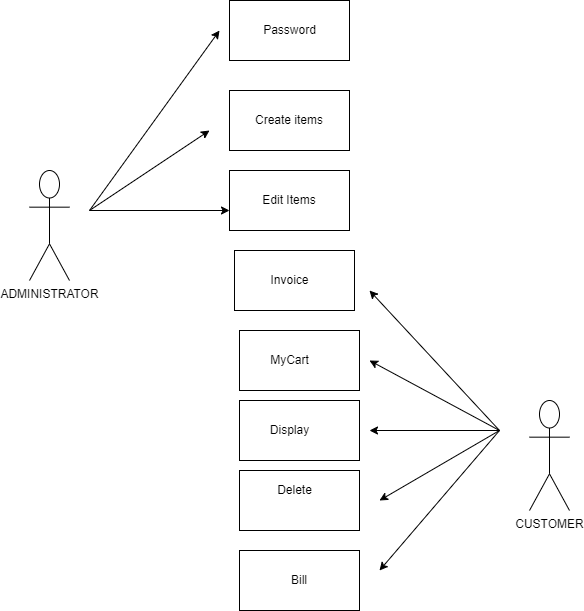

The diagram above was exported from draw.io. Its source (the exported page's mxGraphModel, read from the mxfile embedded in the PNG):
<mxGraphModel dx="868" dy="393" grid="1" gridSize="10" guides="1" tooltips="1" connect="1" arrows="1" fold="1" page="1" pageScale="1" pageWidth="850" pageHeight="1100" math="0" shadow="0">
  <root>
    <mxCell id="0" />
    <mxCell id="1" parent="0" />
    <mxCell id="q5gpONTsWWDkA72PyiDI-2" value="ADMINISTRATOR" style="shape=umlActor;verticalLabelPosition=bottom;verticalAlign=top;html=1;outlineConnect=0;" vertex="1" parent="1">
      <mxGeometry x="220" y="290" width="40" height="110" as="geometry" />
    </mxCell>
    <mxCell id="q5gpONTsWWDkA72PyiDI-6" value="Create items" style="rounded=0;whiteSpace=wrap;html=1;" vertex="1" parent="1">
      <mxGeometry x="420" y="210" width="120" height="60" as="geometry" />
    </mxCell>
    <mxCell id="q5gpONTsWWDkA72PyiDI-7" value="Edit Items" style="rounded=0;whiteSpace=wrap;html=1;" vertex="1" parent="1">
      <mxGeometry x="420" y="290" width="120" height="60" as="geometry" />
    </mxCell>
    <mxCell id="q5gpONTsWWDkA72PyiDI-8" value="" style="rounded=0;whiteSpace=wrap;html=1;" vertex="1" parent="1">
      <mxGeometry x="425" y="370" width="120" height="60" as="geometry" />
    </mxCell>
    <mxCell id="q5gpONTsWWDkA72PyiDI-9" value="" style="rounded=0;whiteSpace=wrap;html=1;" vertex="1" parent="1">
      <mxGeometry x="430" y="450" width="120" height="60" as="geometry" />
    </mxCell>
    <mxCell id="q5gpONTsWWDkA72PyiDI-10" value="" style="rounded=0;whiteSpace=wrap;html=1;" vertex="1" parent="1">
      <mxGeometry x="430" y="520" width="120" height="60" as="geometry" />
    </mxCell>
    <mxCell id="q5gpONTsWWDkA72PyiDI-11" value="" style="rounded=0;whiteSpace=wrap;html=1;" vertex="1" parent="1">
      <mxGeometry x="430" y="590" width="120" height="60" as="geometry" />
    </mxCell>
    <mxCell id="q5gpONTsWWDkA72PyiDI-13" value="CUSTOMER" style="shape=umlActor;verticalLabelPosition=bottom;verticalAlign=top;html=1;outlineConnect=0;" vertex="1" parent="1">
      <mxGeometry x="720" y="520" width="40" height="110" as="geometry" />
    </mxCell>
    <mxCell id="q5gpONTsWWDkA72PyiDI-16" value="" style="endArrow=classic;html=1;rounded=0;" edge="1" parent="1">
      <mxGeometry width="50" height="50" relative="1" as="geometry">
        <mxPoint x="280" y="330" as="sourcePoint" />
        <mxPoint x="400" y="250" as="targetPoint" />
      </mxGeometry>
    </mxCell>
    <mxCell id="q5gpONTsWWDkA72PyiDI-17" value="" style="endArrow=classic;html=1;rounded=0;" edge="1" parent="1">
      <mxGeometry width="50" height="50" relative="1" as="geometry">
        <mxPoint x="280" y="330" as="sourcePoint" />
        <mxPoint x="420" y="330" as="targetPoint" />
      </mxGeometry>
    </mxCell>
    <mxCell id="q5gpONTsWWDkA72PyiDI-18" value="" style="endArrow=classic;html=1;rounded=0;" edge="1" parent="1">
      <mxGeometry width="50" height="50" relative="1" as="geometry">
        <mxPoint x="690" y="550" as="sourcePoint" />
        <mxPoint x="560" y="410" as="targetPoint" />
      </mxGeometry>
    </mxCell>
    <mxCell id="q5gpONTsWWDkA72PyiDI-19" value="" style="endArrow=classic;html=1;rounded=0;" edge="1" parent="1">
      <mxGeometry width="50" height="50" relative="1" as="geometry">
        <mxPoint x="690" y="550" as="sourcePoint" />
        <mxPoint x="560" y="480" as="targetPoint" />
      </mxGeometry>
    </mxCell>
    <mxCell id="q5gpONTsWWDkA72PyiDI-21" value="" style="endArrow=classic;html=1;rounded=0;" edge="1" parent="1">
      <mxGeometry width="50" height="50" relative="1" as="geometry">
        <mxPoint x="690" y="550" as="sourcePoint" />
        <mxPoint x="560" y="550" as="targetPoint" />
      </mxGeometry>
    </mxCell>
    <mxCell id="q5gpONTsWWDkA72PyiDI-23" value="" style="endArrow=classic;html=1;rounded=0;" edge="1" parent="1">
      <mxGeometry width="50" height="50" relative="1" as="geometry">
        <mxPoint x="690" y="550" as="sourcePoint" />
        <mxPoint x="570" y="620" as="targetPoint" />
      </mxGeometry>
    </mxCell>
    <mxCell id="q5gpONTsWWDkA72PyiDI-24" value="Invoice" style="text;html=1;resizable=0;autosize=1;align=center;verticalAlign=middle;points=[];fillColor=none;strokeColor=none;rounded=0;" vertex="1" parent="1">
      <mxGeometry x="455" y="390" width="50" height="20" as="geometry" />
    </mxCell>
    <mxCell id="q5gpONTsWWDkA72PyiDI-27" value="MyCart" style="text;html=1;resizable=0;autosize=1;align=center;verticalAlign=middle;points=[];fillColor=none;strokeColor=none;rounded=0;" vertex="1" parent="1">
      <mxGeometry x="455" y="470" width="50" height="20" as="geometry" />
    </mxCell>
    <mxCell id="q5gpONTsWWDkA72PyiDI-28" value="Display" style="text;html=1;resizable=0;autosize=1;align=center;verticalAlign=middle;points=[];fillColor=none;strokeColor=none;rounded=0;" vertex="1" parent="1">
      <mxGeometry x="455" y="540" width="50" height="20" as="geometry" />
    </mxCell>
    <mxCell id="q5gpONTsWWDkA72PyiDI-30" value="Delete" style="text;html=1;resizable=0;autosize=1;align=center;verticalAlign=middle;points=[];fillColor=none;strokeColor=none;rounded=0;" vertex="1" parent="1">
      <mxGeometry x="460" y="600" width="50" height="20" as="geometry" />
    </mxCell>
    <mxCell id="q5gpONTsWWDkA72PyiDI-31" value="" style="rounded=0;whiteSpace=wrap;html=1;" vertex="1" parent="1">
      <mxGeometry x="420" y="120" width="120" height="60" as="geometry" />
    </mxCell>
    <mxCell id="q5gpONTsWWDkA72PyiDI-32" value="" style="endArrow=classic;html=1;rounded=0;" edge="1" parent="1">
      <mxGeometry width="50" height="50" relative="1" as="geometry">
        <mxPoint x="280" y="330" as="sourcePoint" />
        <mxPoint x="410" y="150" as="targetPoint" />
      </mxGeometry>
    </mxCell>
    <mxCell id="q5gpONTsWWDkA72PyiDI-33" value="Password" style="text;html=1;resizable=0;autosize=1;align=center;verticalAlign=middle;points=[];fillColor=none;strokeColor=none;rounded=0;" vertex="1" parent="1">
      <mxGeometry x="445" y="140" width="70" height="20" as="geometry" />
    </mxCell>
    <mxCell id="q5gpONTsWWDkA72PyiDI-35" value="Bill" style="rounded=0;whiteSpace=wrap;html=1;" vertex="1" parent="1">
      <mxGeometry x="430" y="670" width="120" height="60" as="geometry" />
    </mxCell>
    <mxCell id="q5gpONTsWWDkA72PyiDI-39" value="" style="endArrow=classic;html=1;rounded=0;" edge="1" parent="1">
      <mxGeometry width="50" height="50" relative="1" as="geometry">
        <mxPoint x="690" y="550" as="sourcePoint" />
        <mxPoint x="570" y="690" as="targetPoint" />
      </mxGeometry>
    </mxCell>
  </root>
</mxGraphModel>